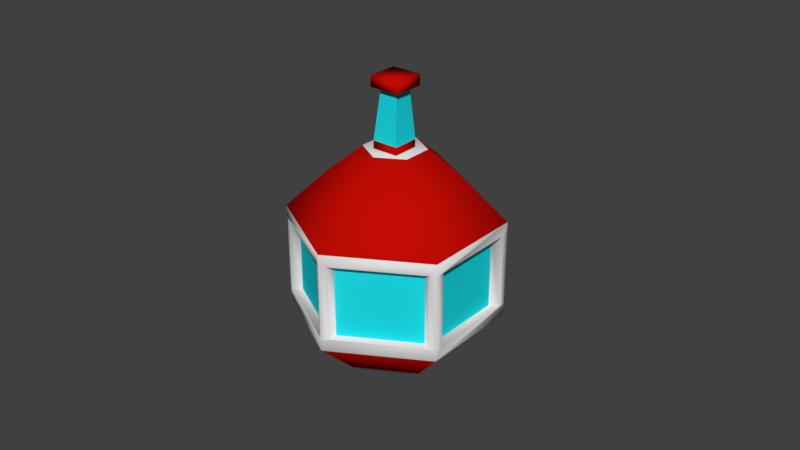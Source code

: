 # Source: PlasmaBot.blend  (saved by Blender 2.90.8; exported with 4.5.12 LTS)
import bpy
from mathutils import Matrix  # noqa: F401  (used for matrix-valued properties, if any)

bpy.ops.wm.read_factory_settings(use_empty=True)
scene = bpy.context.scene
scene.name = 'Scene'

# ---- collections
col_collection_1 = bpy.data.collections.new('Collection 1'); scene.collection.children.link(col_collection_1)
col_collection_2 = bpy.data.collections.new('Collection 2'); scene.collection.children.link(col_collection_2)
col_collection_2.hide_render = True
col_collection_2.hide_viewport = True
col_collection_3 = bpy.data.collections.new('Collection 3'); scene.collection.children.link(col_collection_3)
col_collection_3.hide_render = True
col_collection_3.hide_viewport = True

# ---- materials (node trees are filled in below, after node groups)
mat_targetbotmat = bpy.data.materials.new('TargetBotMat')
mat_targetbotmat.alpha_threshold = 0.0
mat_targetbotmat.use_transparent_shadow = False
mat_targetbotmat.diffuse_color = (0.5372, 0.00375, 0.001188, 1.0)
mat_targetbotmat.roughness = 0.5
mat_targetbotmat.line_color = (0.0, 0.0, 0.0, 1.0)
mat_plasmaglow = bpy.data.materials.new('PlasmaGlow')
mat_plasmaglow.alpha_threshold = 0.0
mat_plasmaglow.use_transparent_shadow = False
mat_plasmaglow.diffuse_color = (0.01089, 0.7193, 0.8, 1.0)
mat_plasmaglow.roughness = 0.5
mat_antenna = bpy.data.materials.new('Antenna')
mat_antenna.alpha_threshold = 0.0
mat_antenna.use_transparent_shadow = False
mat_antenna.roughness = 0.5

# ---- material node trees

# ---- world
world_world = bpy.data.worlds.new('World'); scene.world = world_world
world_world.color = (0.05088, 0.05088, 0.05088)
world_world.use_sun_shadow = False
world_world.sun_shadow_jitter_overblur = 0.0
world_world.cycles.sampling_method = 'MANUAL'

# ---- meshes
me_icosphere = bpy.data.meshes.new('Icosphere')
me_icosphere.from_pydata([(-0.4812, 0.2779, 0.7821), (-0.3759, 0.2171, -0.8739), (-0.4812, -0.2778, 0.7821), (-0.3759, -0.217, -0.8739), (1.218e-05, -0.5557, 0.7821), (1.22e-05, -0.4341, -0.8739), (0.4813, -0.2778, 0.7821), (0.3759, -0.217, -0.8739), (0.4813, 0.2779, 0.7821), (0.3759, 0.2171, -0.8739), (1.226e-05, 0.5557, 0.7821), (1.226e-05, 0.4341, -0.8739), (1.224e-05, 0.9178, 0.4332), (-0.7948, 0.4589, 0.4332), (-0.7948, 0.4589, -0.4337), (1.224e-05, 0.9178, -0.4337), (-0.7948, -0.4589, 0.4332), (-0.7948, -0.4589, -0.4337), (1.216e-05, -0.9178, 0.4332), (1.216e-05, -0.9178, -0.4337), (0.7948, -0.4589, 0.4332), (0.7948, -0.4589, -0.4337), (0.7948, 0.4589, 0.4332), (0.7948, 0.4589, -0.4337), (1.225e-05, 0.2632, 1.02), (-0.2279, 0.1316, 1.02), (-0.2279, -0.1316, 1.02), (1.221e-05, -0.2632, 1.02), (0.228, -0.1316, 1.02), (0.228, 0.1316, 1.02), (-0.4812, 0.2779, -0.7826), (1.226e-05, 0.5557, -0.7826), (-0.4812, -0.2778, -0.7826), (1.218e-05, -0.5557, -0.7826), (0.4813, -0.2778, -0.7826), (0.4813, 0.2779, -0.7826), (-0.3759, 0.2171, -0.2183), (1.226e-05, 0.4341, -0.2183), (-0.3759, -0.217, -0.2183), (1.22e-05, -0.4341, -0.2183), (0.3759, -0.217, -0.2183), (0.3759, 0.2171, -0.2183), (1.224e-05, 0.9178, 0.3285), (1.224e-05, 0.9178, -0.329), (0.7948, 0.4589, -0.329), (0.7948, 0.4589, 0.3285), (0.7948, -0.4589, -0.329), (0.7948, -0.4589, 0.3285), (1.216e-05, -0.9178, -0.329), (1.216e-05, -0.9178, 0.3285), (-0.7948, -0.4589, -0.329), (-0.7948, -0.4589, 0.3285), (-0.7948, 0.4589, -0.329), (-0.7948, 0.4589, 0.3285), (-0.1298, 0.1335, 1.627), (0.1419, 0.134, 1.627), (-0.1294, -0.1382, 1.627), (0.1424, -0.1378, 1.627), (0.1416, -0.1393, 1.532), (0.1412, 0.1325, 1.531), (-0.1306, 0.132, 1.531), (-0.1302, -0.1397, 1.532), (-0.1156, -0.1291, 0.9999), (-0.1148, -0.1277, 1.089), (-0.1159, 0.1047, 0.9997), (-0.1152, 0.1061, 1.089), (0.1182, -0.1287, 0.9998), (0.1189, -0.1273, 1.089), (0.1178, 0.1051, 0.9996), (0.1185, 0.1065, 1.088), (0.08362, -0.08149, 1.531), (-0.07237, -0.08174, 1.532), (0.08337, 0.0745, 1.531), (-0.07262, 0.07425, 1.531), (-0.0408, -0.8882, -0.329), (-0.04265, -0.8898, 0.3285), (0.05724, -0.8883, 0.3285), (0.05792, -0.8866, -0.329), (-0.7948, -0.3889, -0.329), (-0.7948, -0.3889, 0.3285), (-0.7384, -0.491, -0.329), (-0.7386, -0.4911, 0.3285), (-0.7948, 0.3934, -0.329), (-0.7948, 0.3932, 0.3285), (-0.7409, 0.49, -0.3293), (-0.7391, 0.4911, 0.3288), (0.7438, -0.4885, -0.329), (0.7439, -0.4885, 0.3285), (0.7948, -0.3816, -0.329), (0.7948, -0.381, 0.3285), (0.7948, 0.3962, -0.329), (0.7948, 0.3962, 0.3285), (0.724, 0.4998, 0.3285), (0.7239, 0.4999, -0.329), (0.06005, 0.8831, -0.329), (0.05961, 0.8834, 0.3285), (-0.05045, 0.8887, -0.3293), (-0.05031, 0.8888, 0.3288), (-0.03816, -0.7984, 0.3285), (-0.03649, -0.797, -0.329), (0.6678, -0.4383, 0.3285), (0.0515, -0.7971, 0.3285), (0.6677, -0.4383, -0.329), (0.05211, -0.7955, -0.329), (-0.7133, -0.3488, 0.3285), (-0.7133, -0.3488, -0.329), (-0.6626, -0.4405, -0.329), (-0.6628, -0.4406, 0.3285), (-0.7133, 0.3533, -0.329), (-0.7133, 0.3531, 0.3285), (-0.6632, 0.441, 0.3288), (-0.6649, 0.4401, -0.3293), (0.7135, 0.3558, -0.329), (0.7135, -0.3423, -0.329), (0.7135, 0.3558, 0.3285), (0.7135, -0.3417, 0.3285), (0.05363, 0.7931, 0.3285), (0.65, 0.4488, 0.3285), (0.05403, 0.7929, -0.329), (0.6499, 0.4489, -0.329), (-0.04516, 0.7979, -0.3293), (-0.04503, 0.7979, 0.3288)], [], [(8, 10, 24, 29), (53, 13, 12, 42, 97, 85), (51, 16, 13, 53, 83, 79), (11, 9, 41, 37), (49, 18, 16, 51, 81, 75), (47, 20, 18, 49, 76, 87), (45, 22, 20, 47, 89, 91), (42, 12, 22, 45, 92, 95), (0, 10, 12, 13), (31, 30, 14, 15), (2, 0, 13, 16), (30, 32, 17, 14), (4, 2, 16, 18), (32, 33, 19, 17), (6, 4, 18, 20), (33, 34, 21, 19), (8, 6, 20, 22), (34, 35, 23, 21), (10, 8, 22, 12), (35, 31, 15, 23), (24, 25, 26, 27, 28, 29), (6, 8, 29, 28), (4, 6, 28, 27), (2, 4, 27, 26), (0, 2, 26, 25), (10, 0, 25, 24), (11, 1, 30, 31), (1, 3, 32, 30), (3, 5, 33, 32), (5, 7, 34, 33), (7, 9, 35, 34), (9, 11, 31, 35), (36, 37, 41, 40, 39, 38), (7, 5, 39, 40), (3, 1, 36, 38), (9, 7, 40, 41), (5, 3, 38, 39), (1, 11, 37, 36), (52, 53, 85, 84), (14, 52, 84, 96, 43, 15), (50, 51, 79, 78), (17, 50, 78, 82, 52, 14), (48, 49, 75, 74), (19, 48, 74, 80, 50, 17), (46, 47, 87, 86), (21, 46, 86, 77, 48, 19), (44, 45, 91, 90), (23, 44, 90, 88, 46, 21), (43, 42, 95, 94), (15, 43, 94, 93, 44, 23), (61, 58, 57, 56), (59, 60, 54, 55), (58, 59, 55, 57), (55, 54, 56, 57), (62, 63, 65, 64), (64, 65, 69, 68), (68, 69, 67, 66), (66, 67, 63, 62), (64, 68, 66, 62), (69, 65, 73, 72), (70, 72, 59, 58), (63, 67, 70, 71), (65, 63, 71, 73), (67, 69, 72, 70), (60, 61, 56, 54), (73, 71, 61, 60), (71, 70, 58, 61), (72, 73, 60, 59), (85, 97, 121, 110), (77, 76, 49, 48), (77, 86, 102, 103), (80, 81, 51, 50), (82, 83, 53, 52), (90, 91, 114, 112), (81, 80, 106, 107), (88, 89, 47, 46), (96, 84, 111, 120), (93, 92, 45, 44), (87, 76, 101, 100), (96, 97, 42, 43), (99, 98, 107, 106), (105, 104, 109, 108), (111, 110, 121, 120), (102, 100, 101, 103), (112, 114, 115, 113), (118, 116, 117, 119), (82, 78, 105, 108), (95, 92, 117, 116), (76, 77, 103, 101), (86, 87, 100, 102), (97, 96, 120, 121), (79, 83, 109, 104), (93, 94, 118, 119), (88, 90, 112, 113), (83, 82, 108, 109), (92, 93, 119, 117), (91, 89, 115, 114), (78, 79, 104, 105), (89, 88, 113, 115), (80, 74, 99, 106), (74, 75, 98, 99), (84, 85, 110, 111), (94, 95, 116, 118), (75, 81, 107, 98)])
me_icosphere.polygons.foreach_set('use_smooth', [1, 1, 1, 1, 1, 1, 1, 1, 1, 1, 1, 1, 1, 1, 1, 1, 1, 1, 1, 1, 1, 1, 1, 1, 1, 1, 1, 1, 1, 1, 1, 1, 1, 1, 1, 1, 1, 1, 1, 1, 1, 1, 1, 1, 1, 1, 1, 1, 1, 1, 1, 1, 1, 1, 1, 1, 1, 1, 1, 0, 1, 0, 0, 0, 1, 1, 1, 1, 1, 1, 1, 1, 1, 1, 1, 1, 1, 1, 1, 1, 0, 0, 0, 0, 0, 0, 1, 1, 1, 1, 1, 1, 1, 1, 1, 1, 1, 1, 1, 1, 1, 1, 1, 1])
me_icosphere.polygons.foreach_set('material_index', [0, 2, 2, 2, 2, 2, 2, 2, 0, 0, 0, 0, 0, 0, 0, 0, 0, 0, 0, 0, 2, 0, 0, 0, 0, 0, 2, 2, 2, 2, 2, 2, 2, 2, 2, 2, 2, 2, 2, 2, 2, 2, 2, 2, 2, 2, 2, 2, 2, 2, 0, 0, 0, 0, 0, 0, 0, 0, 0, 1, 0, 1, 1, 1, 0, 0, 0, 0, 2, 2, 2, 2, 2, 2, 2, 2, 2, 2, 2, 2, 1, 1, 1, 1, 1, 1, 2, 2, 2, 2, 2, 2, 2, 2, 2, 2, 2, 2, 2, 2, 2, 2, 2, 2])
_uv = me_icosphere.uv_layers.new(name='UVMap')
_uv.uv.foreach_set('vector', [0.2876, 0.9577, 0.2876, 0.678, 0.1684, 0.7516, 0.1684, 0.8841, 0.1003, 0.4344, 0.02568, 0.4344, 0.02568, 0.23, 0.1003, 0.23, 0.1003, 0.2383, 0.1003, 0.4248, 0.1003, 0.625, 0.02568, 0.625, 0.02568, 0.4344, 0.1003, 0.4344, 0.1003, 0.4433, 0.1003, 0.6153, 0.7963, 0.8564, 0.7963, 0.9606, 0.5702, 0.9606, 0.5702, 0.8564, 0.1008, 0.23, 0.02618, 0.23, 0.02618, 0.03288, 0.1008, 0.03288, 0.1008, 0.04477, 0.1008, 0.2199, 0.1008, 0.4344, 0.02618, 0.4344, 0.02618, 0.23, 0.1008, 0.23, 0.1008, 0.2375, 0.1008, 0.4269, 0.1008, 0.625, 0.02618, 0.625, 0.02618, 0.4344, 0.1008, 0.4344, 0.1008, 0.4439, 0.1008, 0.6187, 0.1003, 0.23, 0.02568, 0.23, 0.02568, 0.03288, 0.1003, 0.03288, 0.1003, 0.04298, 0.1003, 0.2227, 0.01609, 0.9353, 0.01609, 0.7511, 0.1258, 0.6911, 0.1258, 0.9952, 0.3177, 0.7029, 0.3177, 0.9026, 0.4269, 0.9676, 0.4269, 0.6378, 0.01589, 0.9351, 0.01571, 0.7514, 0.1256, 0.6909, 0.1254, 0.9954, 0.3184, 0.9024, 0.3184, 0.7028, 0.4275, 0.6379, 0.4275, 0.9676, 0.01541, 0.9354, 0.0154, 0.7512, 0.1251, 0.6912, 0.125, 0.9954, 0.3184, 0.9026, 0.3184, 0.7029, 0.4276, 0.6379, 0.4274, 0.9676, 0.0154, 0.9354, 0.0154, 0.7512, 0.1251, 0.6912, 0.1251, 0.9953, 0.3183, 0.7029, 0.3183, 0.9026, 0.4275, 0.9676, 0.4275, 0.6378, 0.01541, 0.9354, 0.01545, 0.7512, 0.1251, 0.6912, 0.125, 0.9952, 0.3184, 0.9024, 0.3184, 0.7029, 0.4275, 0.6379, 0.4274, 0.9676, 0.01541, 0.7512, 0.01541, 0.9353, 0.125, 0.9953, 0.1251, 0.6912, 0.3184, 0.9026, 0.3183, 0.7029, 0.4276, 0.6379, 0.4275, 0.9676, 0.292, 0.3864, 0.35, 0.3506, 0.408, 0.3864, 0.408, 0.4581, 0.35, 0.494, 0.292, 0.4581, 0.2875, 0.678, 0.2876, 0.9577, 0.1684, 0.8841, 0.1684, 0.7516, 0.2874, 0.6783, 0.2875, 0.9577, 0.1684, 0.8841, 0.1683, 0.7515, 0.2876, 0.678, 0.2876, 0.9577, 0.1684, 0.8841, 0.1684, 0.7516, 0.2875, 0.678, 0.2876, 0.9577, 0.1684, 0.8841, 0.1684, 0.7516, 0.2875, 0.6781, 0.2875, 0.9577, 0.1684, 0.8841, 0.1684, 0.7515, 0.4612, 0.9357, 0.4612, 0.6523, 0.5254, 0.6126, 0.5254, 0.9754, 0.4611, 0.9357, 0.4612, 0.6523, 0.5253, 0.6127, 0.5255, 0.9754, 0.4612, 0.9357, 0.4612, 0.6523, 0.5253, 0.6127, 0.5255, 0.9754, 0.4611, 0.6524, 0.4611, 0.9358, 0.5254, 0.9755, 0.5254, 0.6127, 0.4612, 0.9357, 0.4612, 0.6523, 0.5254, 0.6128, 0.5254, 0.9754, 0.4611, 0.9356, 0.4612, 0.6523, 0.5254, 0.6127, 0.5255, 0.9754, 0.2775, 0.2824, 0.2775, 0.2011, 0.3432, 0.1605, 0.409, 0.2011, 0.409, 0.2824, 0.3432, 0.323, 0.7964, 0.7491, 0.7966, 0.8562, 0.5705, 0.8562, 0.5704, 0.7491, 0.7963, 0.645, 0.7963, 0.7492, 0.5702, 0.7492, 0.5702, 0.645, 0.7964, 0.6445, 0.7964, 0.7491, 0.5704, 0.7491, 0.5703, 0.6451, 0.7966, 0.8562, 0.7964, 0.9607, 0.5699, 0.9605, 0.5705, 0.8562, 0.7963, 0.7492, 0.7963, 0.8564, 0.5702, 0.8564, 0.5702, 0.7492, 0.175, 0.4344, 0.1003, 0.4344, 0.1003, 0.4248, 0.175, 0.4253, 0.2497, 0.4344, 0.175, 0.4344, 0.175, 0.4253, 0.175, 0.2383, 0.175, 0.23, 0.2497, 0.23, 0.175, 0.625, 0.1003, 0.625, 0.1003, 0.6153, 0.175, 0.6153, 0.2497, 0.625, 0.175, 0.625, 0.175, 0.6153, 0.175, 0.4432, 0.175, 0.4344, 0.2497, 0.4344, 0.1755, 0.23, 0.1008, 0.23, 0.1008, 0.2199, 0.1755, 0.2192, 0.2502, 0.23, 0.1755, 0.23, 0.1755, 0.2192, 0.1755, 0.04475, 0.1755, 0.03288, 0.2502, 0.03288, 0.1755, 0.4344, 0.1008, 0.4344, 0.1008, 0.4269, 0.1755, 0.4269, 0.2502, 0.4344, 0.1755, 0.4344, 0.1755, 0.4269, 0.1755, 0.2383, 0.1755, 0.23, 0.2502, 0.23, 0.1755, 0.625, 0.1008, 0.625, 0.1008, 0.6187, 0.1755, 0.6187, 0.2502, 0.625, 0.1755, 0.625, 0.1755, 0.6187, 0.1755, 0.4437, 0.1755, 0.4344, 0.2502, 0.4344, 0.175, 0.23, 0.1003, 0.23, 0.1003, 0.2227, 0.175, 0.2226, 0.2497, 0.23, 0.175, 0.23, 0.175, 0.2226, 0.175, 0.04301, 0.175, 0.03288, 0.2497, 0.03288, 0.4328, 0.0464, 0.6166, 0.0464, 0.6166, 0.2258, 0.4328, 0.2258, 0.4328, 0.04689, 0.6166, 0.04689, 0.6166, 0.2263, 0.4328, 0.2263, 0.433, 0.04679, 0.6168, 0.04679, 0.6168, 0.2262, 0.433, 0.2262, 0.6176, 0.2257, 0.4319, 0.2257, 0.4319, 0.04536, 0.6176, 0.04536, 0.9895, 0.01867, 0.9895, 0.1764, 0.8402, 0.1764, 0.8402, 0.01867, 0.9892, 0.01867, 0.9892, 0.1764, 0.8399, 0.1764, 0.8399, 0.01867, 0.9894, 0.01867, 0.9894, 0.1764, 0.8402, 0.1764, 0.8402, 0.01867, 0.9895, 0.01867, 0.9895, 0.1764, 0.8402, 0.1764, 0.8402, 0.01867, 0.4326, 0.2256, 0.4326, 0.04617, 0.6171, 0.04617, 0.6171, 0.2256, 0.8399, 0.1764, 0.9892, 0.1764, 0.9643, 0.9627, 0.8647, 0.9627, 0.6558, 0.07087, 0.6558, 0.1368, 0.6166, 0.1613, 0.6166, 0.0464, 0.8402, 0.1764, 0.9895, 0.1764, 0.9646, 0.9627, 0.865, 0.9627, 0.8402, 0.1764, 0.9895, 0.1764, 0.9646, 0.9627, 0.865, 0.9627, 0.8402, 0.1764, 0.9894, 0.1764, 0.9646, 0.9627, 0.865, 0.9627, 0.6166, 0.226, 0.4328, 0.226, 0.4328, 0.04659, 0.6166, 0.0466, 0.7613, 0.1368, 0.7613, 0.07087, 0.8004, 0.0464, 0.8004, 0.1613, 0.7613, 0.07087, 0.6558, 0.07087, 0.6166, 0.0464, 0.8004, 0.0464, 0.6558, 0.1368, 0.7613, 0.1368, 0.8004, 0.1613, 0.6166, 0.1613, 0.1003, 0.4248, 0.1003, 0.2383, 0.1003, 0.2383, 0.1003, 0.4248, 0.1755, 0.2383, 0.1008, 0.2375, 0.1008, 0.23, 0.1755, 0.23, 0.1755, 0.2383, 0.1755, 0.4269, 0.1755, 0.4269, 0.1755, 0.2383, 0.1755, 0.04475, 0.1008, 0.04477, 0.1008, 0.03288, 0.1755, 0.03288, 0.175, 0.4432, 0.1003, 0.4433, 0.1003, 0.4344, 0.175, 0.4344, 0.1755, 0.6187, 0.1008, 0.6187, 0.1008, 0.6187, 0.1755, 0.6187, 0.1008, 0.04477, 0.1755, 0.04475, 0.1755, 0.04475, 0.1008, 0.04477, 0.1755, 0.4437, 0.1008, 0.4439, 0.1008, 0.4344, 0.1755, 0.4344, 0.175, 0.2383, 0.175, 0.4253, 0.175, 0.4253, 0.175, 0.2383, 0.175, 0.04301, 0.1003, 0.04298, 0.1003, 0.03288, 0.175, 0.03288, 0.1008, 0.4269, 0.1008, 0.2375, 0.1008, 0.2375, 0.1008, 0.4269, 0.175, 0.2383, 0.1003, 0.2383, 0.1003, 0.23, 0.175, 0.23, 0.1755, 0.2192, 0.1008, 0.2199, 0.1008, 0.04477, 0.1755, 0.04475, 0.175, 0.6153, 0.1003, 0.6153, 0.1003, 0.4433, 0.175, 0.4432, 0.175, 0.4253, 0.1003, 0.4248, 0.1003, 0.2383, 0.175, 0.2383, 0.1755, 0.4269, 0.1008, 0.4269, 0.1008, 0.2375, 0.1755, 0.2383, 0.1755, 0.6187, 0.1008, 0.6187, 0.1008, 0.4439, 0.1755, 0.4437, 0.175, 0.2226, 0.1003, 0.2227, 0.1003, 0.04298, 0.175, 0.04301, 0.175, 0.4432, 0.175, 0.6153, 0.175, 0.6153, 0.175, 0.4432, 0.1003, 0.2227, 0.1003, 0.04298, 0.1003, 0.04298, 0.1003, 0.2227, 0.1008, 0.2375, 0.1755, 0.2383, 0.1755, 0.2383, 0.1008, 0.2375, 0.1755, 0.4269, 0.1008, 0.4269, 0.1008, 0.4269, 0.1755, 0.4269, 0.1003, 0.2383, 0.175, 0.2383, 0.175, 0.2383, 0.1003, 0.2383, 0.1003, 0.6153, 0.1003, 0.4433, 0.1003, 0.4433, 0.1003, 0.6153, 0.175, 0.04301, 0.175, 0.2226, 0.175, 0.2226, 0.175, 0.04301, 0.1755, 0.4437, 0.1755, 0.6187, 0.1755, 0.6187, 0.1755, 0.4437, 0.1003, 0.4433, 0.175, 0.4432, 0.175, 0.4432, 0.1003, 0.4433, 0.1003, 0.04298, 0.175, 0.04301, 0.175, 0.04301, 0.1003, 0.04298, 0.1008, 0.6187, 0.1008, 0.4439, 0.1008, 0.4439, 0.1008, 0.6187, 0.175, 0.6153, 0.1003, 0.6153, 0.1003, 0.6153, 0.175, 0.6153, 0.1008, 0.4439, 0.1755, 0.4437, 0.1755, 0.4437, 0.1008, 0.4439, 0.1755, 0.04475, 0.1755, 0.2192, 0.1755, 0.2192, 0.1755, 0.04475, 0.1755, 0.2192, 0.1008, 0.2199, 0.1008, 0.2199, 0.1755, 0.2192, 0.175, 0.4253, 0.1003, 0.4248, 0.1003, 0.4248, 0.175, 0.4253, 0.175, 0.2226, 0.1003, 0.2227, 0.1003, 0.2227, 0.175, 0.2226, 0.1008, 0.2199, 0.1008, 0.04477, 0.1008, 0.04477, 0.1008, 0.2199])
me_icosphere.materials.append(mat_targetbotmat)
me_icosphere.materials.append(mat_plasmaglow)
me_icosphere.materials.append(mat_antenna)
me_icosphere.use_remesh_preserve_volume = False
me_icosphere.use_remesh_preserve_attributes = False
me_icosphere.use_mirror_vertex_groups = False
me_icosphere.update()
me_icosphere_001 = bpy.data.meshes.new('Icosphere.001')
me_icosphere_001.from_pydata([(-0.3892, 0.2285, -0.9208), (-0.3925, -0.2228, -0.9208), (-0.003332, -0.4513, -0.9208), (0.3892, -0.2285, -0.9208), (0.3925, 0.2228, -0.9208), (0.0, 0.9479, 0.4544), (-0.8209, 0.4739, 0.4544), (-0.8209, 0.4739, -0.4544), (0.0, 0.9479, -0.4544), (-0.8209, -0.4739, 0.4544), (-0.8209, -0.4739, -0.4544), (-8.287e-08, -0.9479, 0.4544), (-8.287e-08, -0.9479, -0.4544), (0.8209, -0.4739, 0.4544), (0.8209, -0.4739, -0.4544), (0.8209, 0.4739, 0.4544), (0.8209, 0.4739, -0.4544), (-0.2489, -3.19e-08, 1.108), (0.1186, -0.2055, 1.127), (0.1149, 0.232, 1.105), (0.003332, 0.4513, -0.9208), (1.93e-08, 0.4483, -0.2285), (-0.4588, 0.06113, -0.2285), (-4.2e-08, -0.4483, -0.2285), (0.4588, -0.06113, -0.2285), (1.48, -0.9037, -0.9685), (0.7963, -0.3951, -0.3961), (0.7396, -0.4815, -0.4066), (1.545, -0.8908, -0.8857), (1.532, -0.8221, -0.9611), (1.664, -0.9512, -1.019), (1.384, 0.8623, 1.147), (0.769, 0.4472, 0.4446), (1.462, 0.7963, 1.107), (1.443, 0.8868, 1.074), (1.555, 0.9036, 1.232), (0.01443, 1.917, -1.019), (-0.03329, 1.738, -0.9611), (0.02022, 1.783, -0.8857), (0.006186, 0.8851, -0.4019), (0.06317, 1.733, -0.9685), (-1.531, -0.8201, -0.9649), (-0.7869, -0.4586, -0.3571), (-0.7467, -0.4221, -0.4456), (-1.55, -0.8814, -0.8857), (-1.483, -0.9039, -0.9647), (-1.663, -0.9537, -1.019), (-1.441, 0.8796, 1.08), (-0.8002, 0.4586, 0.4047), (-0.7421, 0.4253, 0.4832), (-1.414, 0.8108, 1.147), (-1.491, 0.8022, 1.074), (-1.56, 0.8948, 1.232), (0.005016, -1.799, 1.232), (0.05093, -1.69, 1.077), (-0.00213, -1.63, 1.147), (-0.0488, -0.885, 0.4484), (0.05438, -0.8925, 0.4394), (-0.04559, -1.69, 1.077)], [], [(18, 11, 13), (17, 18, 19), (0, 22, 1), (3, 24, 4), (25, 30, 28), (31, 35, 34), (34, 35, 33), (39, 37, 40), (40, 36, 38), (41, 46, 44), (47, 52, 50), (51, 52, 47), (56, 55, 57), (58, 53, 55), (7, 10, 9, 6), (21, 20, 4, 24), (10, 12, 11, 9), (12, 14, 13, 11), (14, 16, 15, 13), (16, 8, 5, 15), (6, 17, 19, 5), (8, 20, 0, 7), (7, 0, 1, 10), (17, 6, 9), (9, 11, 18, 17), (10, 1, 2, 12), (12, 2, 3, 14), (15, 19, 18, 13), (14, 3, 4, 16), (16, 4, 20, 8), (19, 15, 5), (24, 23, 22, 21), (24, 3, 2, 23), (23, 2, 1, 22), (22, 0, 20, 21), (29, 25, 27, 26), (26, 28, 29), (27, 25, 28), (45, 43, 42, 44), (26, 27, 28), (29, 28, 30), (25, 29, 30), (32, 31, 34), (32, 34, 33), (32, 33, 31), (31, 33, 35), (40, 37, 36), (37, 38, 36), (8, 7, 6, 5), (39, 40, 38), (39, 38, 37), (44, 42, 43, 41), (51, 48, 49, 50), (43, 45, 41), (45, 44, 46), (41, 45, 46), (47, 50, 49, 48), (58, 56, 57, 54), (48, 51, 47), (51, 50, 52), (58, 54, 53), (54, 55, 53), (56, 58, 55), (57, 55, 54)])
_uv = me_icosphere_001.uv_layers.new(name='UVMap')
_uv.uv.foreach_set('vector', [0.0154, 0.8426, 0.1251, 0.6912, 0.1251, 0.9953, 0.3787, 0.3683, 0.3792, 0.4759, 0.292, 0.4201, 0.7963, 0.7492, 0.5702, 0.7113, 0.7963, 0.645, 0.7964, 0.7491, 0.5704, 0.7112, 0.7964, 0.6445, 0.4328, 0.226, 0.5707, 0.04598, 0.6166, 0.226, 0.6168, 0.04679, 0.5249, 0.2262, 0.433, 0.04679, 0.6362, 0.05863, 0.5247, 0.2258, 0.4328, 0.0464, 0.9148, 0.01877, 0.9646, 0.9627, 0.865, 0.9627, 0.4328, 0.226, 0.5707, 0.04598, 0.6166, 0.226, 0.4328, 0.226, 0.5707, 0.04598, 0.6166, 0.226, 0.4328, 0.226, 0.5707, 0.04598, 0.6166, 0.226, 0.6329, 0.05659, 0.5247, 0.2258, 0.4328, 0.0464, 0.9892, 0.01879, 0.9245, 0.9627, 0.8399, 0.01873, 0.4328, 0.226, 0.5707, 0.04598, 0.6166, 0.226, 0.2497, 0.4344, 0.2497, 0.625, 0.02568, 0.625, 0.02568, 0.4344, 0.5702, 0.8564, 0.7963, 0.8564, 0.7963, 0.9606, 0.5702, 0.9606, 0.2502, 0.03288, 0.2502, 0.23, 0.02618, 0.23, 0.02618, 0.03288, 0.2502, 0.23, 0.2502, 0.4344, 0.02618, 0.4344, 0.02618, 0.23, 0.2502, 0.4344, 0.2502, 0.625, 0.02618, 0.625, 0.02618, 0.4344, 0.2497, 0.03288, 0.2497, 0.23, 0.02568, 0.23, 0.02568, 0.03288, 0.1258, 0.9952, 0.01609, 0.9353, 0.01541, 0.8377, 0.1258, 0.6911, 0.4269, 0.6378, 0.3177, 0.7029, 0.3177, 0.9026, 0.4269, 0.9676, 0.4275, 0.9676, 0.3184, 0.9024, 0.3184, 0.7028, 0.4275, 0.6379, 0.0158, 0.8424, 0.1256, 0.6909, 0.1254, 0.9954, 0.1251, 0.6912, 0.125, 0.9954, 0.01541, 0.9354, 0.0154, 0.7512, 0.4274, 0.9676, 0.3184, 0.9026, 0.3184, 0.7029, 0.4276, 0.6379, 0.4275, 0.6378, 0.3183, 0.7029, 0.3183, 0.9026, 0.4275, 0.9676, 0.125, 0.9952, 0.01541, 0.8377, 0.01545, 0.7512, 0.1251, 0.6912, 0.4274, 0.9676, 0.3184, 0.9024, 0.3184, 0.7029, 0.4275, 0.6379, 0.4275, 0.9676, 0.3184, 0.9026, 0.3183, 0.7029, 0.4276, 0.6379, 0.01541, 0.8377, 0.125, 0.9953, 0.1251, 0.6912, 0.3851, 0.1863, 0.409, 0.2824, 0.3014, 0.2971, 0.2775, 0.2011, 0.5704, 0.7112, 0.7964, 0.7491, 0.7966, 0.8562, 0.5705, 0.8562, 0.5705, 0.8562, 0.7966, 0.8562, 0.7964, 0.9607, 0.5699, 0.9605, 0.5702, 0.7113, 0.7963, 0.7492, 0.7963, 0.8564, 0.5702, 0.8564, 0.9646, 0.9627, 0.865, 0.9627, 0.8402, 0.01882, 0.9895, 0.01872, 0.9231, 0.01877, 0.9646, 0.9627, 0.865, 0.9627, 0.9231, 0.01877, 0.9646, 0.9627, 0.865, 0.9627, 0.865, 0.9627, 0.8402, 0.01873, 0.9894, 0.01879, 0.9646, 0.9627, 0.8399, 0.01882, 0.9892, 0.01872, 0.9245, 0.9627, 0.433, 0.04679, 0.6168, 0.04679, 0.4789, 0.226, 0.4328, 0.0464, 0.6395, 0.06067, 0.5247, 0.2258, 0.9148, 0.01876, 0.9646, 0.9627, 0.865, 0.9627, 0.9148, 0.01875, 0.9646, 0.9627, 0.865, 0.9627, 0.9145, 0.01878, 0.9643, 0.9627, 0.8647, 0.9627, 0.4328, 0.04689, 0.6166, 0.04689, 0.5247, 0.2263, 0.4328, 0.0464, 0.6395, 0.06067, 0.5247, 0.2258, 0.433, 0.04679, 0.6168, 0.04679, 0.4789, 0.226, 0.2497, 0.23, 0.2497, 0.4344, 0.02568, 0.4344, 0.02568, 0.23, 0.9231, 0.01877, 0.9646, 0.9627, 0.865, 0.9627, 0.9231, 0.01877, 0.9646, 0.9627, 0.865, 0.9627, 0.865, 0.9627, 0.8402, 0.01873, 0.9895, 0.01879, 0.9646, 0.9627, 0.865, 0.9627, 0.8402, 0.01873, 0.9894, 0.01879, 0.9646, 0.9627, 0.9066, 0.01877, 0.9646, 0.9627, 0.865, 0.9627, 0.433, 0.04679, 0.6168, 0.04679, 0.4789, 0.226, 0.4328, 0.0464, 0.6362, 0.05863, 0.5247, 0.2258, 0.9646, 0.9627, 0.865, 0.9627, 0.8402, 0.01875, 0.9895, 0.01876, 0.865, 0.9627, 0.8402, 0.01873, 0.9895, 0.01879, 0.9646, 0.9627, 0.9148, 0.01875, 0.9646, 0.9627, 0.865, 0.9627, 0.433, 0.04679, 0.6168, 0.04679, 0.4789, 0.226, 0.4328, 0.0464, 0.6362, 0.05863, 0.5247, 0.2258, 0.433, 0.04679, 0.6168, 0.04679, 0.4789, 0.226, 0.9066, 0.01877, 0.9646, 0.9627, 0.865, 0.9627, 0.9065, 0.01877, 0.9646, 0.9627, 0.865, 0.9627])
me_icosphere_001.materials.append(mat_targetbotmat)
me_icosphere_001.materials.append(None)
me_icosphere_001.materials.append(None)
me_icosphere_001.use_remesh_preserve_volume = False
me_icosphere_001.use_remesh_preserve_attributes = False
me_icosphere_001.use_mirror_vertex_groups = False
me_icosphere_001.update()
me_icosphere_002 = bpy.data.meshes.new('Icosphere.002')
me_icosphere_002.from_pydata([(-0.3892, 0.2285, -0.9208), (-0.3925, -0.2228, -0.9208), (-0.003332, -0.4513, -0.9208), (0.3892, -0.2285, -0.9208), (0.3925, 0.2228, -0.9208), (0.0, 0.9479, 0.4544), (-0.8209, 0.4739, 0.4544), (-0.8209, 0.4739, -0.4544), (0.0, 0.9479, -0.4544), (-0.8209, -0.4739, 0.4544), (-0.8209, -0.4739, -0.4544), (-8.287e-08, -0.9479, 0.4544), (-8.287e-08, -0.9479, -0.4544), (0.8209, -0.4739, 0.4544), (0.8209, -0.4739, -0.4544), (0.8209, 0.4739, 0.4544), (0.8209, 0.4739, -0.4544), (-0.2489, -3.19e-08, 1.108), (0.1186, -0.2055, 1.127), (0.1149, 0.232, 1.105), (0.003332, 0.4513, -0.9208), (1.93e-08, 0.4483, -0.2285), (-0.4588, 0.06113, -0.2285), (-4.2e-08, -0.4483, -0.2285), (0.4588, -0.06113, -0.2285)], [], [(18, 11, 13), (17, 18, 19), (0, 22, 1), (3, 24, 4), (7, 10, 9, 6), (21, 20, 4, 24), (10, 12, 11, 9), (12, 14, 13, 11), (14, 16, 15, 13), (16, 8, 5, 15), (6, 17, 19, 5), (8, 20, 0, 7), (7, 0, 1, 10), (17, 6, 9), (9, 11, 18, 17), (10, 1, 2, 12), (12, 2, 3, 14), (15, 19, 18, 13), (14, 3, 4, 16), (16, 4, 20, 8), (19, 15, 5), (24, 23, 22, 21), (24, 3, 2, 23), (23, 2, 1, 22), (22, 0, 20, 21), (8, 7, 6, 5)])
_uv = me_icosphere_002.uv_layers.new(name='UVMap')
_uv.uv.foreach_set('vector', [0.0154, 0.8426, 0.1251, 0.6912, 0.1251, 0.9953, 0.3787, 0.3683, 0.3792, 0.4759, 0.292, 0.4201, 0.7963, 0.7492, 0.5702, 0.7113, 0.7963, 0.645, 0.7964, 0.7491, 0.5704, 0.7112, 0.7964, 0.6445, 0.2497, 0.4344, 0.2497, 0.625, 0.02568, 0.625, 0.02568, 0.4344, 0.5702, 0.8564, 0.7963, 0.8564, 0.7963, 0.9606, 0.5702, 0.9606, 0.2502, 0.03288, 0.2502, 0.23, 0.02618, 0.23, 0.02618, 0.03288, 0.2502, 0.23, 0.2502, 0.4344, 0.02618, 0.4344, 0.02618, 0.23, 0.2502, 0.4344, 0.2502, 0.625, 0.02618, 0.625, 0.02618, 0.4344, 0.2497, 0.03288, 0.2497, 0.23, 0.02568, 0.23, 0.02568, 0.03288, 0.1258, 0.9952, 0.01609, 0.9353, 0.01541, 0.8377, 0.1258, 0.6911, 0.4269, 0.6378, 0.3177, 0.7029, 0.3177, 0.9026, 0.4269, 0.9676, 0.4275, 0.9676, 0.3184, 0.9024, 0.3184, 0.7028, 0.4275, 0.6379, 0.0158, 0.8424, 0.1256, 0.6909, 0.1254, 0.9954, 0.1251, 0.6912, 0.125, 0.9954, 0.01541, 0.9354, 0.0154, 0.7512, 0.4274, 0.9676, 0.3184, 0.9026, 0.3184, 0.7029, 0.4276, 0.6379, 0.4275, 0.6378, 0.3183, 0.7029, 0.3183, 0.9026, 0.4275, 0.9676, 0.125, 0.9952, 0.01541, 0.8377, 0.01545, 0.7512, 0.1251, 0.6912, 0.4274, 0.9676, 0.3184, 0.9024, 0.3184, 0.7029, 0.4275, 0.6379, 0.4275, 0.9676, 0.3184, 0.9026, 0.3183, 0.7029, 0.4276, 0.6379, 0.01541, 0.8377, 0.125, 0.9953, 0.1251, 0.6912, 0.3851, 0.1863, 0.409, 0.2824, 0.3014, 0.2971, 0.2775, 0.2011, 0.5704, 0.7112, 0.7964, 0.7491, 0.7966, 0.8562, 0.5705, 0.8562, 0.5705, 0.8562, 0.7966, 0.8562, 0.7964, 0.9607, 0.5699, 0.9605, 0.5702, 0.7113, 0.7963, 0.7492, 0.7963, 0.8564, 0.5702, 0.8564, 0.2497, 0.23, 0.2497, 0.4344, 0.02568, 0.4344, 0.02568, 0.23])
me_icosphere_002.materials.append(mat_targetbotmat)
me_icosphere_002.use_remesh_preserve_volume = False
me_icosphere_002.use_remesh_preserve_attributes = False
me_icosphere_002.use_mirror_vertex_groups = False
me_icosphere_002.update()

# ---- objects
ob_targetbot_lod0 = bpy.data.objects.new('TargetBot_LOD0', me_icosphere)
ob_targetbot_lod1 = bpy.data.objects.new('TargetBot_LOD1', me_icosphere_001)
ob_targetbot_lod2 = bpy.data.objects.new('TargetBot_LOD2', me_icosphere_002)

# ---- transforms, parenting, visibility, modifiers, constraints
ob_targetbot_lod0.location = (0.0, 0.0, 0.0)
ob_targetbot_lod0.lineart.crease_threshold = 0.0
ob_targetbot_lod1.location = (0.0, 0.0, 0.0)
ob_targetbot_lod1.lineart.crease_threshold = 0.0
ob_targetbot_lod2.location = (0.0, 0.0, 0.0)
ob_targetbot_lod2.lineart.crease_threshold = 0.0

# ---- collection membership
col_collection_1.objects.link(ob_targetbot_lod0)
col_collection_2.objects.link(ob_targetbot_lod1)
col_collection_3.objects.link(ob_targetbot_lod2)

# ---- scene / render settings (as saved in the file)
scene.frame_start = 1; scene.frame_end = 250; scene.frame_set(1)
scene.render.engine = 'BLENDER_EEVEE_NEXT'
scene.render.resolution_percentage = 50
scene.render.dither_intensity = 0.0
scene.cycles.use_denoising = False
scene.cycles.samples = 128
scene.cycles.sampling_pattern = 'TABULATED_SOBOL'
scene.cycles.use_adaptive_sampling = False
scene.cycles.use_light_tree = False
scene.cycles.blur_glossy = 0.0
scene.cycles.sample_clamp_indirect = 0.0
scene.view_settings.view_transform = 'Standard'
bpy.context.view_layer.update()

# ---- added for rendering (the .blend has no active camera and no usable light): camera, sun
cam_auto = bpy.data.cameras.new('AutoCamera')
cam_auto.lens = 50.0
cam_auto.sensor_width = 36.0
cam_auto.clip_end = 1000.0
ob_auto_camera = bpy.data.objects.new('AutoCamera', cam_auto)
scene.collection.objects.link(ob_auto_camera)
ob_auto_camera.location = (5.22464, -6.20948, 4.48294)
ob_auto_camera.rotation_euler = (1.09748, -7.21219e-08, 0.694738)
scene.camera = ob_auto_camera
light_auto_sun = bpy.data.lights.new('AutoSun', 'SUN')
light_auto_sun.energy = 3.0
light_auto_sun.angle = 0.0523599
ob_auto_sun = bpy.data.objects.new('AutoSun', light_auto_sun)
scene.collection.objects.link(ob_auto_sun)
ob_auto_sun.rotation_euler = (0.872665, 0.174533, 0.523599)
bpy.context.view_layer.update()
